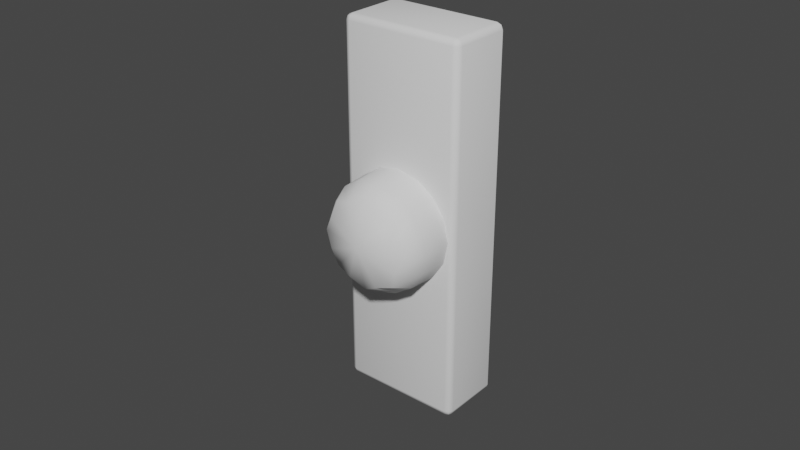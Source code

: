 # Source: doorbell.blend  (saved by Blender 3.0.42; exported with 4.5.12 LTS)
import bpy
from mathutils import Matrix  # noqa: F401  (used for matrix-valued properties, if any)

bpy.ops.wm.read_factory_settings(use_empty=True)
scene = bpy.context.scene
scene.name = 'Scene'

# ---- collections
col_collection = bpy.data.collections.new('Collection'); scene.collection.children.link(col_collection)

# ---- world
world_world = bpy.data.worlds.new('World'); scene.world = world_world
world_world.use_nodes = True; world_world.node_tree.nodes.clear()
_N = world_world.node_tree.nodes; _L = world_world.node_tree.links
n0 = _N.new('ShaderNodeOutputWorld'); n0.name = 'World Output'; n0.location = (300, 300)
n1 = _N.new('ShaderNodeBackground'); n1.name = 'Background'; n1.location = (10, 300)
n1.inputs[0].default_value = (0.05088, 0.05088, 0.05088, 1.0)
_L.new(n1.outputs[0], n0.inputs[0])
n0.is_active_output = True
world_world.color = (0.05088, 0.05088, 0.05088)
world_world.use_sun_shadow = False
world_world.sun_shadow_jitter_overblur = 0.0

# ---- meshes
me_doorbell = bpy.data.meshes.new('DoorBell')
me_doorbell.from_pydata([(-0.9, -0.9, -3.0), (-0.9, -1.0, -2.9), (-1.0, -0.9, -2.9), (-0.9, -0.9707, -2.971), (-0.9577, -0.9577, -2.958), (-0.9707, -0.9707, -2.9), (-0.9707, -0.9, -2.971), (-1.0, -0.9, 2.9), (-0.9, -1.0, 2.9), (-0.9, -0.9, 3.0), (-0.9707, -0.9707, 2.9), (-0.9577, -0.9577, 2.958), (-0.9, -0.9707, 2.971), (-0.9707, -0.9, 2.971), (1.0, -0.9, -2.9), (0.9, -1.0, -2.9), (0.9, -0.9, -3.0), (0.9707, -0.9707, -2.9), (0.9577, -0.9577, -2.958), (0.9, -0.9707, -2.971), (0.9707, -0.9, -2.971), (0.9, -0.9, 3.0), (0.9, -1.0, 2.9), (1.0, -0.9, 2.9), (0.9, -0.9707, 2.971), (0.9577, -0.9577, 2.958), (0.9707, -0.9707, 2.9), (0.9707, -0.9, 2.971), (-0.9, 0.0, -3.0), (-1.0, 0.0, -2.9), (-0.9707, 0.0, -2.971), (-1.0, 0.0, 2.9), (-0.9, 0.0, 3.0), (-0.9707, 0.0, 2.971), (1.0, 0.0, -2.9), (0.9, 0.0, -3.0), (0.9707, 0.0, -2.971), (0.9, 0.0, 3.0), (1.0, 0.0, 2.9), (0.9707, 0.0, 2.971), (-2.049e-08, -1.75, 0.7357), (0.5202, -1.75, 0.5202), (0.7357, -1.75, 4.358e-08), (0.5202, -1.75, -0.5202), (-3.539e-08, -1.75, -0.7357), (-0.5202, -1.75, -0.5202), (-0.7357, -1.75, 1.565e-08), (-0.5202, -1.75, 0.5202), (-1.863e-08, -1.0, 0.9024), (0.6381, -1.0, 0.6381), (0.9024, -1.0, -2.98e-08), (0.6381, -1.0, -0.6381), (-5.122e-08, -1.0, -0.9024), (-0.6381, -1.0, -0.6381), (-0.9024, -1.0, -2.049e-08), (-0.6381, -1.0, 0.6381), (0.2479, -1.805, 0.5985), (-2.282e-08, -1.468, 0.8755), (0.5985, -1.805, 0.2479), (0.5985, -1.805, -0.2479), (0.2479, -1.805, -0.5985), (-0.2479, -1.805, -0.5985), (-0.5985, -1.805, -0.2479), (-0.5985, -1.805, 0.2479), (-0.2479, -1.805, 0.5985), (0.619, -1.468, 0.619), (0.8755, -1.468, 1.367e-09), (0.619, -1.468, -0.619), (-4.936e-08, -1.468, -0.8755), (-0.619, -1.468, -0.619), (-0.8755, -1.468, 1.115e-08), (-0.619, -1.468, 0.619), (-0.3449, -1.0, 0.8327), (-0.8327, -1.0, 0.3449), (-0.8327, -1.0, -0.3449), (-0.3449, -1.0, -0.8327), (0.3449, -1.0, -0.8327), (0.8327, -1.0, -0.3449), (0.8327, -1.0, 0.3449), (0.3449, -1.0, 0.8327), (0.3324, -1.474, 0.8026), (0.8026, -1.474, 0.3324), (0.8026, -1.474, -0.3324), (0.3324, -1.474, -0.8026), (-0.3324, -1.474, -0.8026), (-0.8026, -1.474, -0.3324), (-1.77e-08, -1.944, 6.478e-08), (-0.8026, -1.474, 0.3324), (-0.3324, -1.474, 0.8026)], [], [(28, 35, 16, 0), (37, 32, 9, 21), (34, 38, 23, 14), (15, 22, 8, 1), (0, 3, 4, 6), (1, 5, 4, 3), (2, 6, 4, 5), (7, 10, 11, 13), (8, 12, 11, 10), (9, 13, 11, 12), (14, 17, 18, 20), (15, 19, 18, 17), (16, 20, 18, 19), (21, 24, 25, 27), (22, 26, 25, 24), (23, 27, 25, 26), (28, 0, 6, 30), (30, 6, 2, 29), (1, 8, 10, 5), (5, 10, 7, 2), (37, 21, 27, 39), (39, 27, 23, 38), (22, 15, 17, 26), (26, 17, 14, 23), (0, 16, 19, 3), (3, 19, 15, 1), (21, 9, 12, 24), (24, 12, 8, 22), (9, 32, 33, 13), (13, 33, 31, 7), (16, 35, 36, 20), (20, 36, 34, 14), (2, 7, 31, 29), (48, 57, 80, 79), (57, 40, 56, 80), (80, 56, 41, 65), (79, 80, 65, 49), (49, 65, 81, 78), (65, 41, 58, 81), (81, 58, 42, 66), (78, 81, 66, 50), (50, 66, 82, 77), (66, 42, 59, 82), (82, 59, 43, 67), (77, 82, 67, 51), (51, 67, 83, 76), (67, 43, 60, 83), (83, 60, 44, 68), (76, 83, 68, 52), (52, 68, 84, 75), (68, 44, 61, 84), (84, 61, 45, 69), (75, 84, 69, 53), (53, 69, 85, 74), (69, 45, 62, 85), (85, 62, 46, 70), (74, 85, 70, 54), (41, 56, 86, 58), (40, 64, 86, 56), (47, 63, 86, 64), (46, 62, 86, 63), (45, 61, 86, 62), (44, 60, 86, 61), (43, 59, 86, 60), (42, 58, 86, 59), (54, 70, 87, 73), (70, 46, 63, 87), (87, 63, 47, 71), (73, 87, 71, 55), (55, 71, 88, 72), (71, 47, 64, 88), (88, 64, 40, 57), (72, 88, 57, 48)])
me_doorbell.polygons.foreach_set('use_smooth', [True] * 73)
_uv = me_doorbell.uv_layers.new(name='UVMap')
_uv.uv.foreach_set('vector', [0.1375, 0.625, 0.3625, 0.625, 0.3625, 0.7375, 0.1375, 0.7375, 0.6375, 0.625, 0.8625, 0.625, 0.8625, 0.7375, 0.6375, 0.7375, 0.3792, 0.625, 0.6208, 0.625, 0.6208, 0.7375, 0.3792, 0.7375, 0.3792, 0.7625, 0.6208, 0.7625, 0.6208, 0.9875, 0.3792, 0.9875, 0.1375, 0.7375, 0.1375, 0.75, 0.1303, 0.75, 0.125, 0.7375, 0.3792, 0.9875, 0.3792, 1.0, 0.3768, 1.0, 0.375, 0.9875, 0.3792, 0.0125, 0.375, 0.0125, 0.375, 0.005283, 0.3792, 0.0, 0.6208, 0.0125, 0.6208, 0.0, 0.6232, 0.0, 0.625, 0.0125, 0.6208, 0.9875, 0.625, 0.9875, 0.625, 0.9947, 0.6208, 1.0, 0.8625, 0.7375, 0.875, 0.7375, 0.875, 0.7447, 0.8625, 0.75, 0.3792, 0.7375, 0.3792, 0.75, 0.3756, 0.75, 0.375, 0.7375, 0.3792, 0.7625, 0.375, 0.7625, 0.3756, 0.75, 0.3792, 0.75, 0.3625, 0.7375, 0.375, 0.7375, 0.3756, 0.75, 0.3625, 0.75, 0.6375, 0.7375, 0.6375, 0.75, 0.6262, 0.7482, 0.625, 0.7375, 0.6208, 0.7625, 0.6208, 0.75, 0.6262, 0.7482, 0.625, 0.7625, 0.6208, 0.7375, 0.625, 0.7375, 0.6262, 0.7482, 0.6208, 0.75, 0.1375, 0.625, 0.1375, 0.7375, 0.125, 0.7375, 0.125, 0.625, 0.375, 0.125, 0.375, 0.0125, 0.3792, 0.0125, 0.3792, 0.125, 0.3792, 0.9875, 0.6208, 0.9875, 0.6208, 1.0, 0.3792, 1.0, 0.3792, 0.0, 0.6208, 0.0, 0.6208, 0.0125, 0.3792, 0.0125, 0.6375, 0.625, 0.6375, 0.7375, 0.625, 0.7375, 0.625, 0.625, 0.625, 0.625, 0.625, 0.7375, 0.6208, 0.7375, 0.6208, 0.625, 0.6208, 0.7625, 0.3792, 0.7625, 0.3792, 0.75, 0.6208, 0.75, 0.6208, 0.75, 0.3792, 0.75, 0.3792, 0.7375, 0.6208, 0.7375, 0.1375, 0.7375, 0.3625, 0.7375, 0.3625, 0.75, 0.1375, 0.75, 0.375, 0.9875, 0.375, 0.7625, 0.3792, 0.7625, 0.3792, 0.9875, 0.6375, 0.7375, 0.8625, 0.7375, 0.8625, 0.75, 0.6375, 0.75, 0.625, 0.7625, 0.625, 0.9875, 0.6208, 0.9875, 0.6208, 0.7625, 0.8625, 0.7375, 0.8625, 0.625, 0.875, 0.625, 0.875, 0.7375, 0.625, 0.0125, 0.625, 0.125, 0.6208, 0.125, 0.6208, 0.0125, 0.3625, 0.7375, 0.3625, 0.625, 0.375, 0.625, 0.375, 0.7375, 0.375, 0.7375, 0.375, 0.625, 0.3792, 0.625, 0.3792, 0.7375, 0.3792, 0.0125, 0.6208, 0.0125, 0.6208, 0.125, 0.3792, 0.125, 1.0, 0.75, 1.0, 0.875, 0.9375, 0.875, 0.9375, 0.75, 1.0, 0.875, 1.0, 1.0, 0.9375, 1.0, 0.9375, 0.875, 0.9375, 0.875, 0.9375, 1.0, 0.875, 1.0, 0.875, 0.875, 0.9375, 0.75, 0.9375, 0.875, 0.875, 0.875, 0.875, 0.75, 0.875, 0.75, 0.875, 0.875, 0.8125, 0.875, 0.8125, 0.75, 0.875, 0.875, 0.875, 1.0, 0.8125, 1.0, 0.8125, 0.875, 0.8125, 0.875, 0.8125, 1.0, 0.75, 1.0, 0.75, 0.875, 0.8125, 0.75, 0.8125, 0.875, 0.75, 0.875, 0.75, 0.75, 0.75, 0.75, 0.75, 0.875, 0.6875, 0.875, 0.6875, 0.75, 0.75, 0.875, 0.75, 1.0, 0.6875, 1.0, 0.6875, 0.875, 0.6875, 0.875, 0.6875, 1.0, 0.625, 1.0, 0.625, 0.875, 0.6875, 0.75, 0.6875, 0.875, 0.625, 0.875, 0.625, 0.75, 0.625, 0.75, 0.625, 0.875, 0.5625, 0.875, 0.5625, 0.75, 0.625, 0.875, 0.625, 1.0, 0.5625, 1.0, 0.5625, 0.875, 0.5625, 0.875, 0.5625, 1.0, 0.5, 1.0, 0.5, 0.875, 0.5625, 0.75, 0.5625, 0.875, 0.5, 0.875, 0.5, 0.75, 0.5, 0.75, 0.5, 0.875, 0.4375, 0.875, 0.4375, 0.75, 0.5, 0.875, 0.5, 1.0, 0.4375, 1.0, 0.4375, 0.875, 0.4375, 0.875, 0.4375, 1.0, 0.375, 1.0, 0.375, 0.875, 0.4375, 0.75, 0.4375, 0.875, 0.375, 0.875, 0.375, 0.75, 0.375, 0.75, 0.375, 0.875, 0.3125, 0.875, 0.3125, 0.75, 0.375, 0.875, 0.375, 1.0, 0.3125, 1.0, 0.3125, 0.875, 0.3125, 0.875, 0.3125, 1.0, 0.25, 1.0, 0.25, 0.875, 0.3125, 0.75, 0.3125, 0.875, 0.25, 0.875, 0.25, 0.75, 0.4197, 0.4197, 0.3349, 0.4549, 0.25, 0.25, 0.4549, 0.3349, 0.25, 0.49, 0.1651, 0.4549, 0.25, 0.25, 0.3349, 0.4549, 0.08029, 0.4197, 0.04515, 0.3349, 0.25, 0.25, 0.1651, 0.4549, 0.01, 0.25, 0.04515, 0.1651, 0.25, 0.25, 0.04515, 0.3349, 0.08029, 0.08029, 0.1651, 0.04515, 0.25, 0.25, 0.04515, 0.1651, 0.25, 0.01, 0.3349, 0.04515, 0.25, 0.25, 0.1651, 0.04515, 0.4197, 0.08029, 0.4549, 0.1651, 0.25, 0.25, 0.3349, 0.04515, 0.49, 0.25, 0.4549, 0.3349, 0.25, 0.25, 0.4549, 0.1651, 0.25, 0.75, 0.25, 0.875, 0.1875, 0.875, 0.1875, 0.75, 0.25, 0.875, 0.25, 1.0, 0.1875, 1.0, 0.1875, 0.875, 0.1875, 0.875, 0.1875, 1.0, 0.125, 1.0, 0.125, 0.875, 0.1875, 0.75, 0.1875, 0.875, 0.125, 0.875, 0.125, 0.75, 0.125, 0.75, 0.125, 0.875, 0.0625, 0.875, 0.0625, 0.75, 0.125, 0.875, 0.125, 1.0, 0.0625, 1.0, 0.0625, 0.875, 0.0625, 0.875, 0.0625, 1.0, 0.0, 1.0, 0.0, 0.875, 0.0625, 0.75, 0.0625, 0.875, 0.0, 0.875, 0.0, 0.75])
me_doorbell.use_remesh_fix_poles = True
me_doorbell.use_remesh_preserve_attributes = False
me_doorbell.update()

# ---- objects
ob_doorbell = bpy.data.objects.new('Doorbell', me_doorbell)

# ---- transforms, parenting, visibility, modifiers, constraints
ob_doorbell.location = (0.0, 0.0, 0.0)
ob_doorbell.scale = (0.02, 0.02, 0.02)

# ---- collection membership
col_collection.objects.link(ob_doorbell)

# ---- scene / render settings (as saved in the file)
scene.frame_start = 1; scene.frame_end = 250; scene.frame_set(1)
scene.render.engine = 'BLENDER_EEVEE_NEXT'
scene.cycles.sampling_pattern = 'TABULATED_SOBOL'
scene.cycles.use_light_tree = False
scene.view_settings.view_transform = 'Filmic'
bpy.context.view_layer.update()

# ---- added for rendering (the .blend has no active camera and no usable light): camera, sun
cam_auto = bpy.data.cameras.new('AutoCamera')
cam_auto.lens = 50.0
cam_auto.sensor_width = 36.0
cam_auto.clip_end = 1000.0
ob_auto_camera = bpy.data.objects.new('AutoCamera', cam_auto)
scene.collection.objects.link(ob_auto_camera)
ob_auto_camera.location = (0.185045, -0.241498, 0.148036)
ob_auto_camera.rotation_euler = (1.09748, -7.21219e-08, 0.694738)
scene.camera = ob_auto_camera
light_auto_sun = bpy.data.lights.new('AutoSun', 'SUN')
light_auto_sun.energy = 3.0
light_auto_sun.angle = 0.0523599
ob_auto_sun = bpy.data.objects.new('AutoSun', light_auto_sun)
scene.collection.objects.link(ob_auto_sun)
ob_auto_sun.rotation_euler = (0.872665, 0.174533, 0.523599)
bpy.context.view_layer.update()
